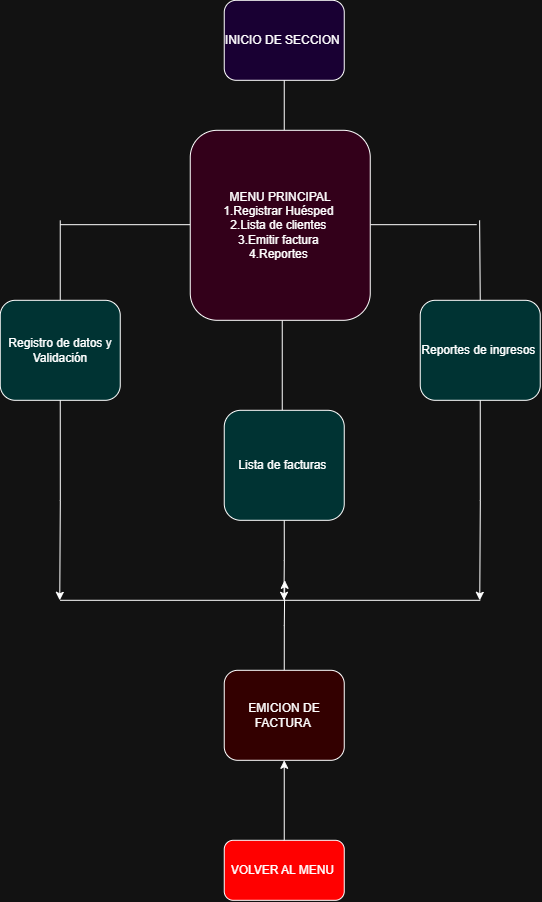

The diagram above was exported from draw.io. Its source (the exported page's mxGraphModel, read from the mxfile embedded in the PNG):
<mxGraphModel dx="911" dy="531" grid="1" gridSize="10" guides="1" tooltips="1" connect="1" arrows="1" fold="1" page="1" pageScale="1" pageWidth="827" pageHeight="1169" math="0" shadow="0">
  <root>
    <mxCell id="0" />
    <mxCell id="1" parent="0" />
    <mxCell id="rePB8sqJMAEsFxBERfkH-4" edge="1" parent="1" style="endArrow=none;html=1;rounded=0;" value="">
      <mxGeometry height="50" relative="1" width="50" as="geometry">
        <mxPoint x="414" y="170" as="sourcePoint" />
        <mxPoint x="414" y="110" as="targetPoint" />
      </mxGeometry>
    </mxCell>
    <mxCell id="rePB8sqJMAEsFxBERfkH-7" edge="1" parent="1" style="endArrow=none;html=1;rounded=0;" value="">
      <mxGeometry height="50" relative="1" width="50" as="geometry">
        <mxPoint x="190" y="264.38" as="sourcePoint" />
        <mxPoint x="320" y="264.38" as="targetPoint" />
      </mxGeometry>
    </mxCell>
    <mxCell id="rePB8sqJMAEsFxBERfkH-8" edge="1" parent="1" style="endArrow=none;html=1;rounded=0;" value="">
      <mxGeometry height="50" relative="1" width="50" as="geometry">
        <mxPoint x="190" y="340" as="sourcePoint" />
        <mxPoint x="190" y="260" as="targetPoint" />
      </mxGeometry>
    </mxCell>
    <mxCell id="rePB8sqJMAEsFxBERfkH-9" edge="1" parent="1" style="endArrow=none;html=1;rounded=0;" value="">
      <mxGeometry height="50" relative="1" width="50" as="geometry">
        <mxPoint x="412" y="450" as="sourcePoint" />
        <mxPoint x="412" y="360" as="targetPoint" />
      </mxGeometry>
    </mxCell>
    <mxCell id="rePB8sqJMAEsFxBERfkH-11" edge="1" parent="1" style="endArrow=none;html=1;rounded=0;" value="">
      <mxGeometry height="50" relative="1" width="50" as="geometry">
        <mxPoint x="500" y="264.38" as="sourcePoint" />
        <mxPoint x="606.5" y="264.38" as="targetPoint" />
      </mxGeometry>
    </mxCell>
    <mxCell id="rePB8sqJMAEsFxBERfkH-12" edge="1" parent="1" source="rePB8sqJMAEsFxBERfkH-15" style="endArrow=none;html=1;rounded=0;exitX=0.5;exitY=0;exitDx=0;exitDy=0;" value="">
      <mxGeometry height="50" relative="1" width="50" as="geometry">
        <mxPoint x="609.38" y="330" as="sourcePoint" />
        <mxPoint x="609.38" y="260" as="targetPoint" />
      </mxGeometry>
    </mxCell>
    <mxCell id="rePB8sqJMAEsFxBERfkH-24" edge="1" parent="1" source="rePB8sqJMAEsFxBERfkH-13" style="edgeStyle=orthogonalEdgeStyle;rounded=0;orthogonalLoop=1;jettySize=auto;html=1;exitX=0.5;exitY=1;exitDx=0;exitDy=0;">
      <mxGeometry relative="1" as="geometry">
        <mxPoint x="189.5" y="640" as="targetPoint" />
      </mxGeometry>
    </mxCell>
    <mxCell id="rePB8sqJMAEsFxBERfkH-13" parent="1" style="rounded=1;whiteSpace=wrap;html=1;fillColor=light-dark(#FFFFFF,#003333);" value="Registro de datos y Validación" vertex="1">
      <mxGeometry height="100" width="120" x="130" y="340" as="geometry" />
    </mxCell>
    <mxCell id="rePB8sqJMAEsFxBERfkH-20" edge="1" parent="1" source="rePB8sqJMAEsFxBERfkH-14" style="edgeStyle=orthogonalEdgeStyle;rounded=0;orthogonalLoop=1;jettySize=auto;html=1;exitX=0.5;exitY=1;exitDx=0;exitDy=0;">
      <mxGeometry relative="1" as="geometry">
        <mxPoint x="413.7058823529412" y="640" as="targetPoint" />
      </mxGeometry>
    </mxCell>
    <mxCell id="rePB8sqJMAEsFxBERfkH-14" parent="1" style="rounded=1;whiteSpace=wrap;html=1;fillColor=light-dark(#FFFFFF,#003333);" value="Lista de facturas&amp;nbsp;" vertex="1">
      <mxGeometry height="110" width="120" x="354" y="450" as="geometry" />
    </mxCell>
    <mxCell id="rePB8sqJMAEsFxBERfkH-25" edge="1" parent="1" source="rePB8sqJMAEsFxBERfkH-15" style="edgeStyle=orthogonalEdgeStyle;rounded=0;orthogonalLoop=1;jettySize=auto;html=1;exitX=0.5;exitY=1;exitDx=0;exitDy=0;">
      <mxGeometry relative="1" as="geometry">
        <mxPoint x="609.5" y="640" as="targetPoint" />
      </mxGeometry>
    </mxCell>
    <mxCell id="rePB8sqJMAEsFxBERfkH-15" parent="1" style="rounded=1;whiteSpace=wrap;html=1;fillColor=light-dark(#FFFFFF,#003333);" value="Reportes de ingresos&amp;nbsp;" vertex="1">
      <mxGeometry height="100" width="120" x="550" y="340" as="geometry" />
    </mxCell>
    <mxCell id="rePB8sqJMAEsFxBERfkH-16" parent="1" style="rounded=1;whiteSpace=wrap;html=1;fillColor=light-dark(#FFFFFF,#190033);" value="INICIO DE SECCION&amp;nbsp;" vertex="1">
      <mxGeometry height="80" width="120" x="354" y="40" as="geometry" />
    </mxCell>
    <mxCell id="rePB8sqJMAEsFxBERfkH-17" parent="1" style="rounded=1;whiteSpace=wrap;html=1;fillColor=light-dark(#FFFFFF,#33001A);" value="&lt;div&gt;&lt;br&gt;&lt;/div&gt;&lt;div&gt;&lt;span style=&quot;background-color: transparent; color: light-dark(rgb(0, 0, 0), rgb(255, 255, 255));&quot;&gt;MENU PRINCIPAL&lt;/span&gt;&lt;/div&gt;&lt;div&gt;&lt;span style=&quot;background-color: transparent; color: light-dark(rgb(0, 0, 0), rgb(255, 255, 255));&quot;&gt;1.Registrar Huésped&amp;nbsp;&lt;/span&gt;&lt;/div&gt;&lt;div&gt;&lt;span style=&quot;background-color: transparent; color: light-dark(rgb(0, 0, 0), rgb(255, 255, 255));&quot;&gt;2.Lista de clientes&amp;nbsp;&lt;/span&gt;&lt;/div&gt;&lt;div&gt;3.Emitir factura&amp;nbsp;&lt;/div&gt;&lt;div&gt;4.Reportes&amp;nbsp;&lt;br&gt;&lt;div&gt;&lt;br&gt;&lt;/div&gt;&lt;/div&gt;" vertex="1">
      <mxGeometry height="190" width="180" x="320" y="170" as="geometry" />
    </mxCell>
    <mxCell id="rePB8sqJMAEsFxBERfkH-27" edge="1" parent="1" source="rePB8sqJMAEsFxBERfkH-23" style="edgeStyle=orthogonalEdgeStyle;rounded=0;orthogonalLoop=1;jettySize=auto;html=1;exitX=0.5;exitY=0;exitDx=0;exitDy=0;">
      <mxGeometry relative="1" as="geometry">
        <mxPoint x="414.5" y="620" as="targetPoint" />
      </mxGeometry>
    </mxCell>
    <mxCell id="rePB8sqJMAEsFxBERfkH-23" parent="1" style="rounded=1;whiteSpace=wrap;html=1;fillColor=light-dark(#FFFFFF,#330000);" value="EMICION DE FACTURA&amp;nbsp;" vertex="1">
      <mxGeometry height="90" width="120" x="354" y="710" as="geometry" />
    </mxCell>
    <mxCell id="rePB8sqJMAEsFxBERfkH-26" edge="1" parent="1" style="endArrow=none;html=1;rounded=0;" value="">
      <mxGeometry height="50" relative="1" width="50" as="geometry">
        <mxPoint x="190" y="640" as="sourcePoint" />
        <mxPoint x="610" y="640" as="targetPoint" />
      </mxGeometry>
    </mxCell>
    <mxCell id="rePB8sqJMAEsFxBERfkH-29" edge="1" parent="1" source="rePB8sqJMAEsFxBERfkH-28" style="edgeStyle=orthogonalEdgeStyle;rounded=0;orthogonalLoop=1;jettySize=auto;html=1;exitX=0.5;exitY=0;exitDx=0;exitDy=0;" target="rePB8sqJMAEsFxBERfkH-23">
      <mxGeometry relative="1" as="geometry" />
    </mxCell>
    <mxCell id="rePB8sqJMAEsFxBERfkH-28" parent="1" style="rounded=1;whiteSpace=wrap;html=1;fillColor=light-dark(#FFFFFF,#FF0000);" value="VOLVER AL MENU&amp;nbsp;" vertex="1">
      <mxGeometry height="60" width="120" x="354" y="880" as="geometry" />
    </mxCell>
  </root>
</mxGraphModel>